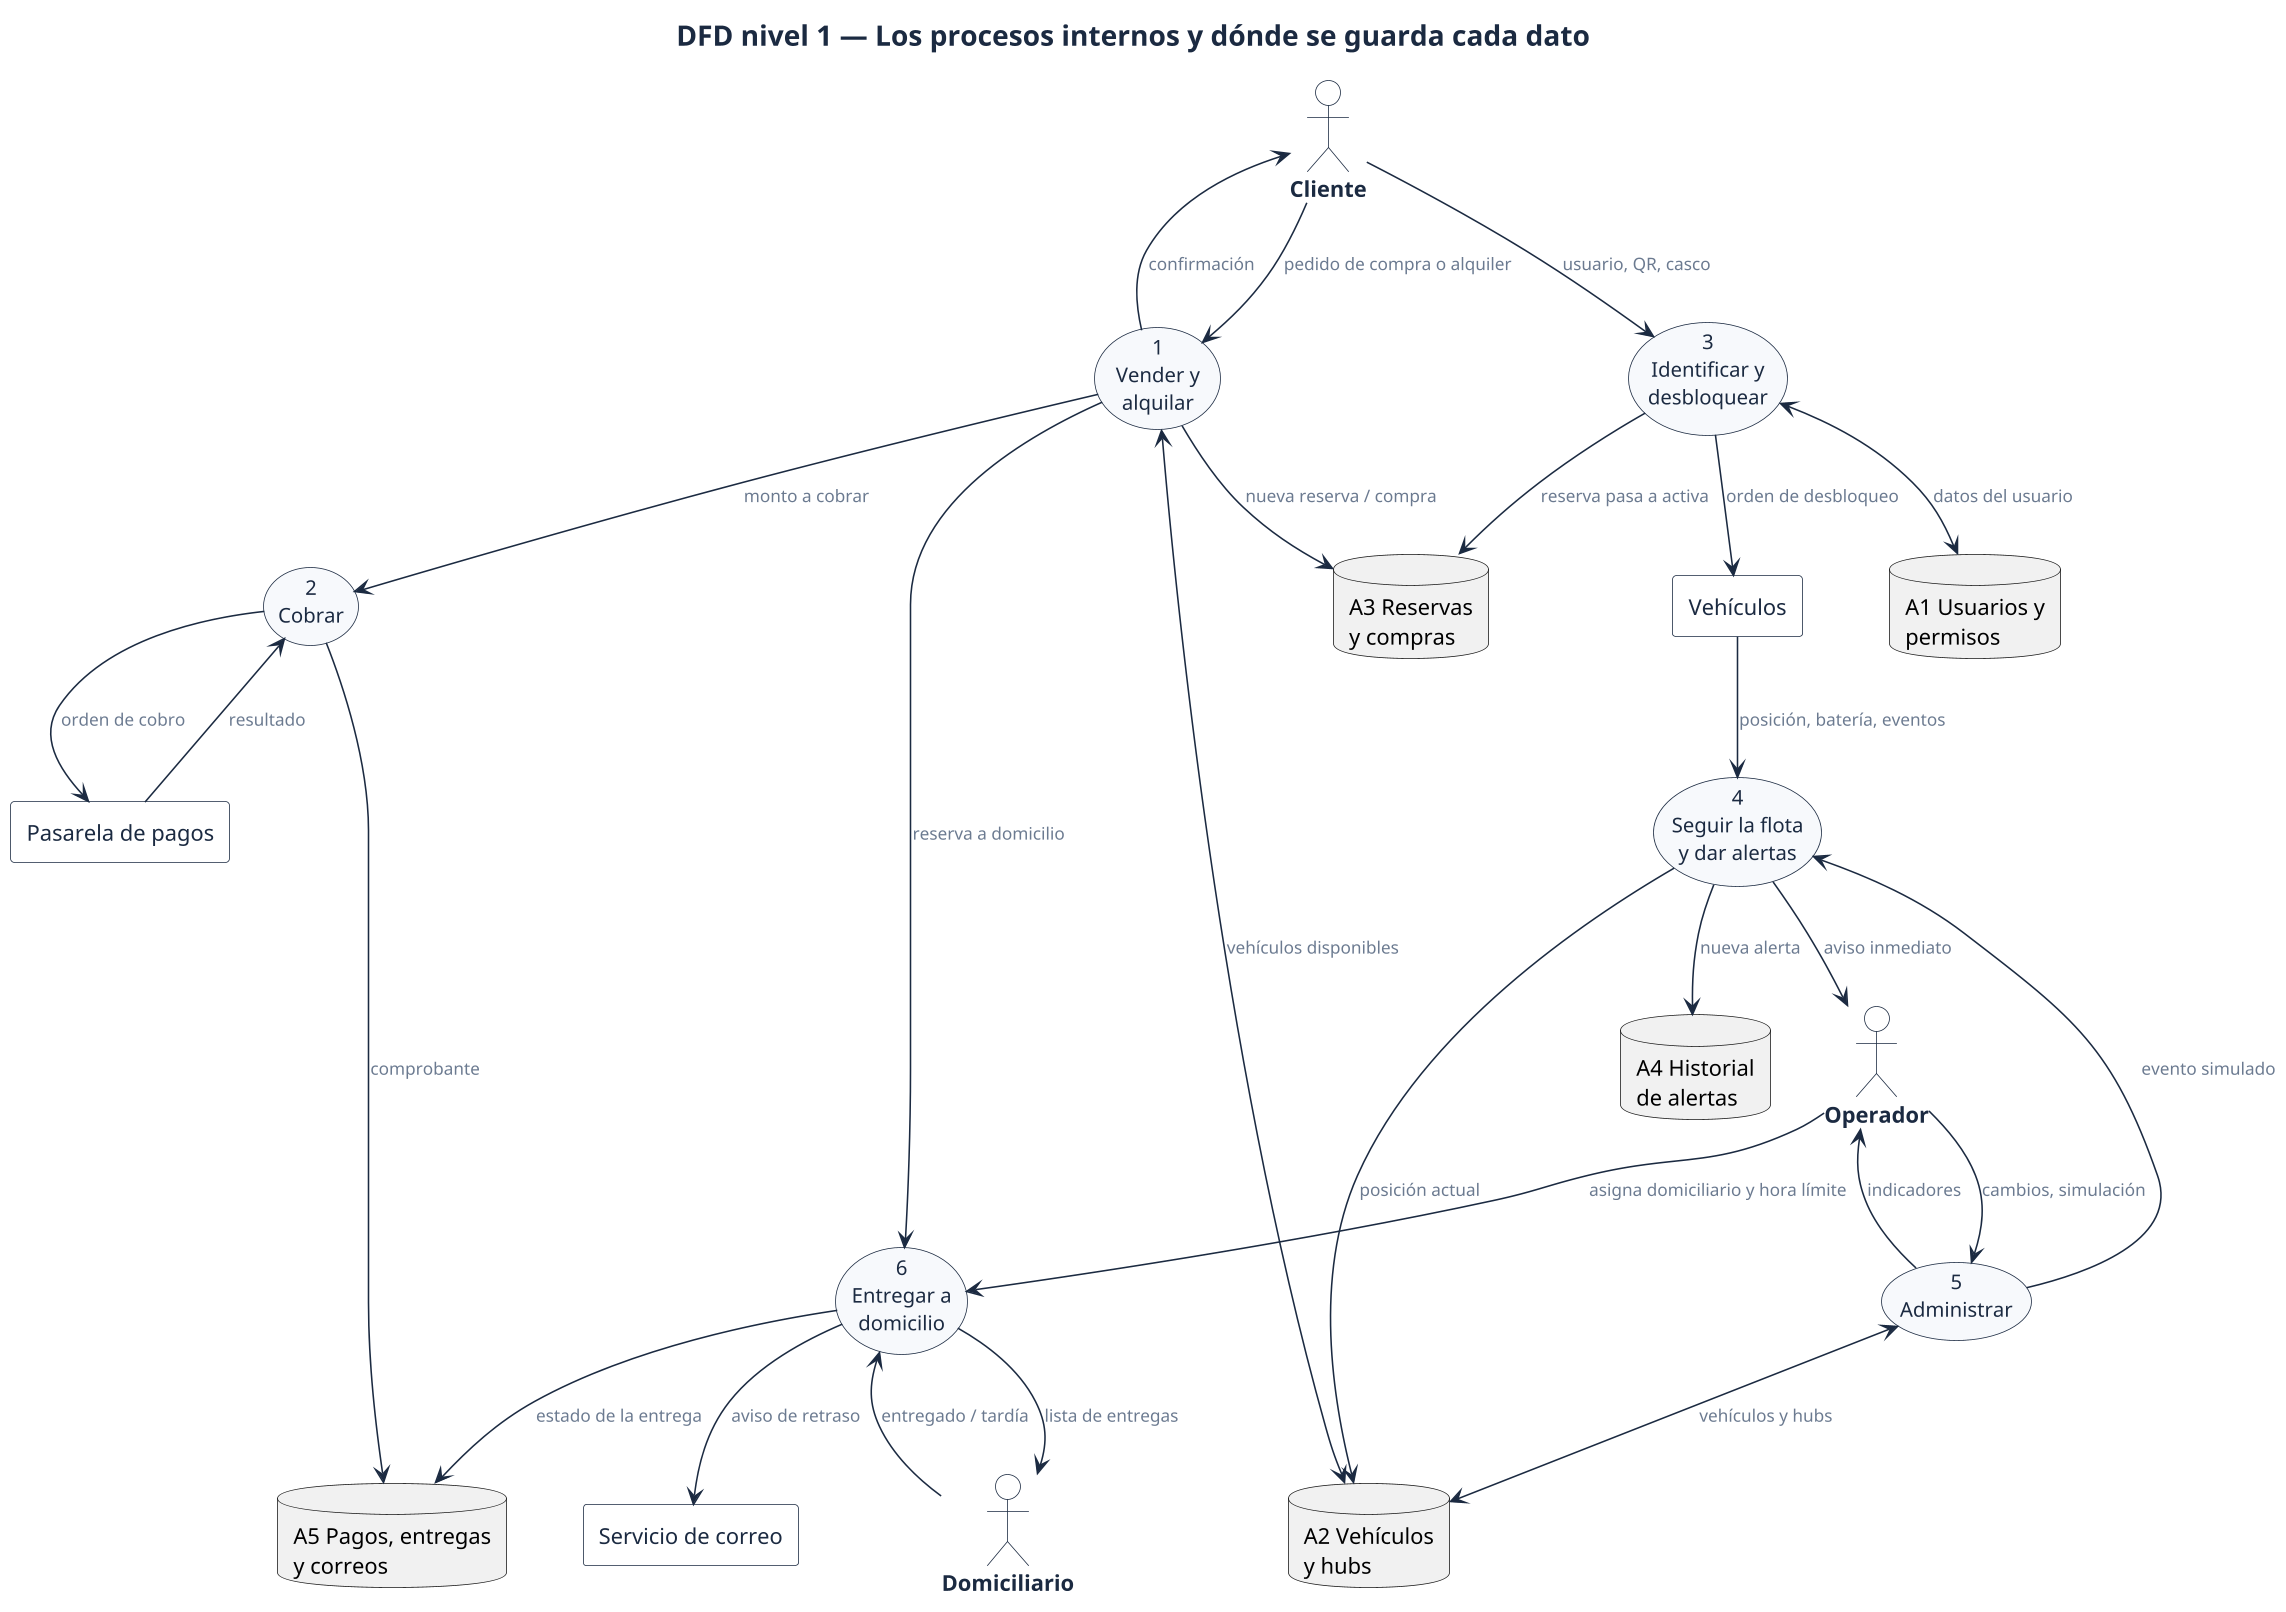

The diagram above was rendered by PlantUML. Its source (embedded in the PNG):
@startuml 07-dfd-nivel-1
!include estilo.iuml
title DFD nivel 1 — Los procesos internos y dónde se guarda cada dato

actor "Cliente" as U
actor "Operador" as O
actor "Domiciliario" as D
rectangle "Pasarela de pagos" as PAY
rectangle "Servicio de correo" as BRV
rectangle "Vehículos" as IOT

usecase "1\nVender y\nalquilar" as P1
usecase "2\nCobrar" as P2
usecase "3\nIdentificar y\ndesbloquear" as P3
usecase "4\nSeguir la flota\ny dar alertas" as P4
usecase "5\nAdministrar" as P5
usecase "6\nEntregar a\ndomicilio" as P6

database "A1 Usuarios y\npermisos" as D1
database "A2 Vehículos\ny hubs" as D2
database "A3 Reservas\ny compras" as D3
database "A4 Historial\nde alertas" as D4
database "A5 Pagos, entregas\ny correos" as D5

U --> P1 : "pedido de compra o alquiler"
P1 --> U : "confirmación"
P1 <--> D2 : "vehículos disponibles"
P1 --> D3 : "nueva reserva / compra"
P1 --> P2 : "monto a cobrar"
P2 --> PAY : "orden de cobro"
PAY --> P2 : "resultado"
P2 --> D5 : "comprobante"
P1 --> P6 : "reserva a domicilio"

U --> P3 : "usuario, QR, casco"
P3 <--> D1 : "datos del usuario"
P3 --> D3 : "reserva pasa a activa"
P3 --> IOT : "orden de desbloqueo"

IOT --> P4 : "posición, batería, eventos"
P4 --> D2 : "posición actual"
P4 --> D4 : "nueva alerta"
P4 --> O : "aviso inmediato"

O --> P5 : "cambios, simulación"
P5 <--> D2 : "vehículos y hubs"
P5 --> P4 : "evento simulado"
P5 --> O : "indicadores"

O --> P6 : "asigna domiciliario y hora límite"
D --> P6 : "entregado / tardía"
P6 --> D : "lista de entregas"
P6 --> D5 : "estado de la entrega"
P6 --> BRV : "aviso de retraso"
@enduml